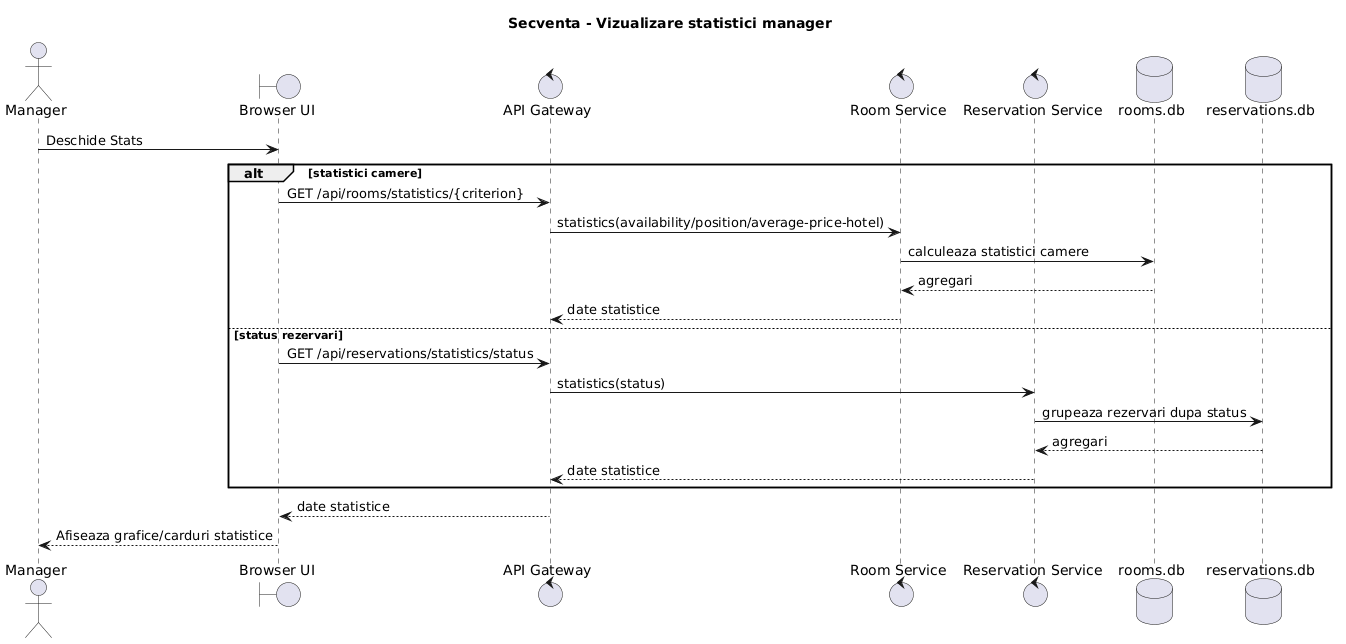

The diagram above was rendered by PlantUML. Its source (embedded in the PNG):
@startuml
title Secventa - Vizualizare statistici manager

actor "Manager" as Manager
boundary "Browser UI" as UI
control "API Gateway" as Gateway
control "Room Service" as RoomService
control "Reservation Service" as ReservationService
database "rooms.db" as RoomDB
database "reservations.db" as ReservationDB

Manager -> UI: Deschide Stats
alt statistici camere
  UI -> Gateway: GET /api/rooms/statistics/{criterion}
  Gateway -> RoomService: statistics(availability/position/average-price-hotel)
  RoomService -> RoomDB: calculeaza statistici camere
  RoomDB --> RoomService: agregari
  RoomService --> Gateway: date statistice
else status rezervari
  UI -> Gateway: GET /api/reservations/statistics/status
  Gateway -> ReservationService: statistics(status)
  ReservationService -> ReservationDB: grupeaza rezervari dupa status
  ReservationDB --> ReservationService: agregari
  ReservationService --> Gateway: date statistice
end
Gateway --> UI: date statistice
UI --> Manager: Afiseaza grafice/carduri statistice
@enduml